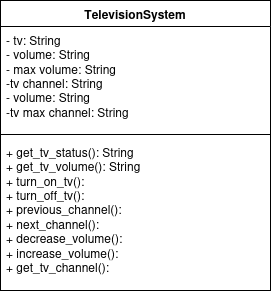

The diagram above was exported from draw.io. Its source (the exported page's mxGraphModel, read from the mxfile embedded in the PNG):
<mxGraphModel dx="1426" dy="806" grid="1" gridSize="10" guides="1" tooltips="1" connect="1" arrows="1" fold="1" page="1" pageScale="1" pageWidth="850" pageHeight="1100" math="0" shadow="0">
  <root>
    <mxCell id="0" />
    <mxCell id="1" parent="0" />
    <mxCell id="A-SxRxF2QJB9Y7nGSRYc-30" parent="1" style="swimlane;fontStyle=1;align=center;verticalAlign=top;childLayout=stackLayout;horizontal=1;startSize=26;horizontalStack=0;resizeParent=1;resizeParentMax=0;resizeLast=0;collapsible=1;marginBottom=0;whiteSpace=wrap;html=1;" value="TelevisionSystem" vertex="1">
      <mxGeometry height="290" width="270" x="30" y="202" as="geometry" />
    </mxCell>
    <mxCell id="A-SxRxF2QJB9Y7nGSRYc-31" parent="A-SxRxF2QJB9Y7nGSRYc-30" style="text;strokeColor=none;fillColor=none;align=left;verticalAlign=top;spacingLeft=4;spacingRight=4;overflow=hidden;rotatable=0;points=[[0,0.5],[1,0.5]];portConstraint=eastwest;whiteSpace=wrap;html=1;" value="&lt;div&gt;- tv: String&lt;/div&gt;&lt;div&gt;- volume: String&lt;/div&gt;&lt;div&gt;- max volume: String&lt;/div&gt;&lt;div&gt;-tv channel: String&lt;/div&gt;&lt;div&gt;- volume: String&lt;/div&gt;&lt;div&gt;-tv max channel: String&lt;/div&gt;" vertex="1">
      <mxGeometry height="104" width="270" y="26" as="geometry" />
    </mxCell>
    <mxCell id="A-SxRxF2QJB9Y7nGSRYc-32" parent="A-SxRxF2QJB9Y7nGSRYc-30" style="line;strokeWidth=1;fillColor=none;align=left;verticalAlign=middle;spacingTop=-1;spacingLeft=3;spacingRight=3;rotatable=0;labelPosition=right;points=[];portConstraint=eastwest;strokeColor=inherit;" value="" vertex="1">
      <mxGeometry height="8" width="270" y="130" as="geometry" />
    </mxCell>
    <mxCell id="A-SxRxF2QJB9Y7nGSRYc-33" parent="A-SxRxF2QJB9Y7nGSRYc-30" style="text;strokeColor=none;fillColor=none;align=left;verticalAlign=top;spacingLeft=4;spacingRight=4;overflow=hidden;rotatable=0;points=[[0,0.5],[1,0.5]];portConstraint=eastwest;whiteSpace=wrap;html=1;" value="&lt;div&gt;+ get_tv_status(): String&lt;/div&gt;&lt;div&gt;+ get_tv_volume(): String&lt;/div&gt;&lt;div&gt;+ turn_on_tv():&lt;/div&gt;&lt;div&gt;+ turn_off_tv():&lt;/div&gt;&lt;div&gt;+ previous_channel():&lt;/div&gt;&lt;div&gt;+ next_channel():&lt;/div&gt;&lt;div&gt;+ decrease_volume():&lt;/div&gt;&lt;div&gt;+ increase_volume():&lt;/div&gt;&lt;div&gt;+ get_tv_channel():&lt;/div&gt;" vertex="1">
      <mxGeometry height="152" width="270" y="138" as="geometry" />
    </mxCell>
  </root>
</mxGraphModel>